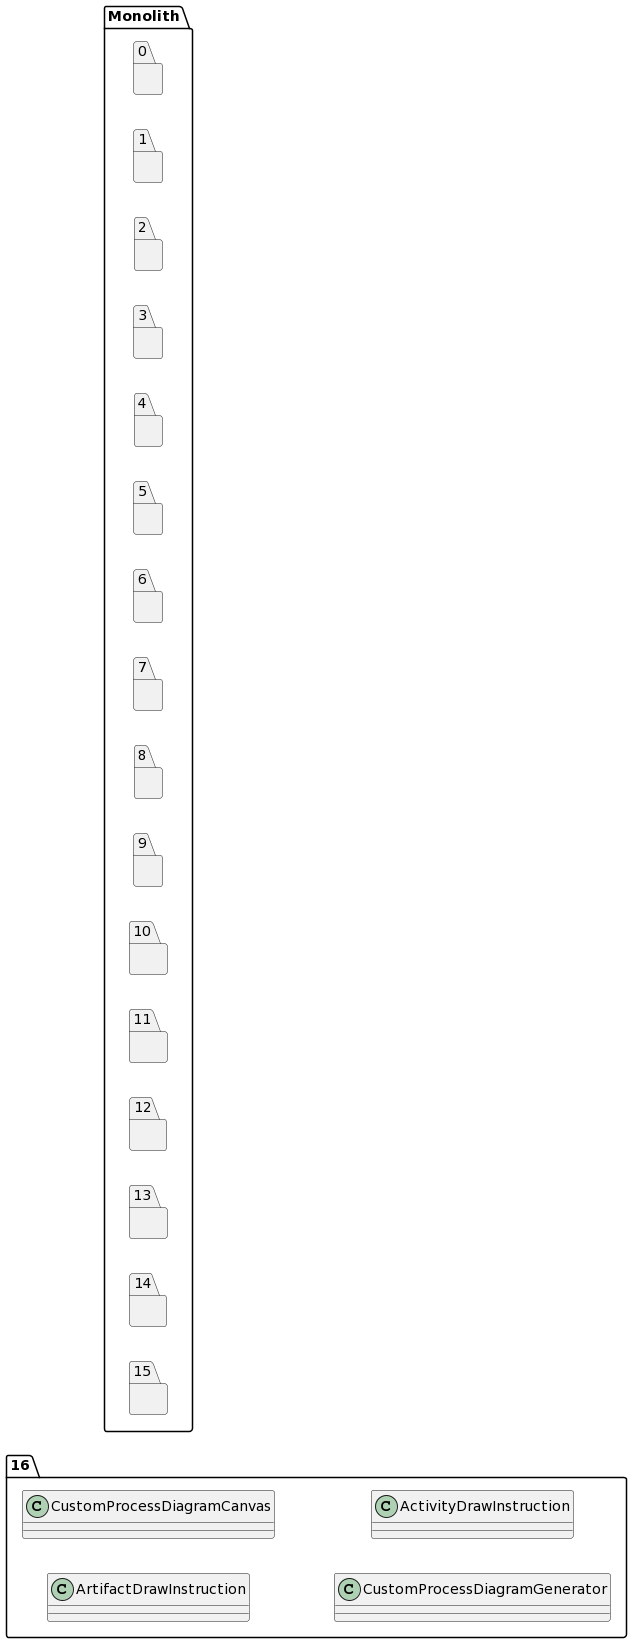

The diagram above was rendered by PlantUML. Its source (embedded in the PNG):
@startuml
left to right direction
package "16"{
class ArtifactDrawInstruction
class CustomProcessDiagramCanvas
class CustomProcessDiagramGenerator
class ActivityDrawInstruction
}
package "Monolith" {
package "0"{
}
package "1"{
}
package "2"{
}
package "3"{
}
package "4"{
}
package "5"{
}
package "6"{
}
package "7"{
}
package "8"{
}
package "9"{
}
package "10"{
}
package "11"{
}
package "12"{
}
package "13"{
}
package "14"{
}
package "15"{
}
}
@enduml